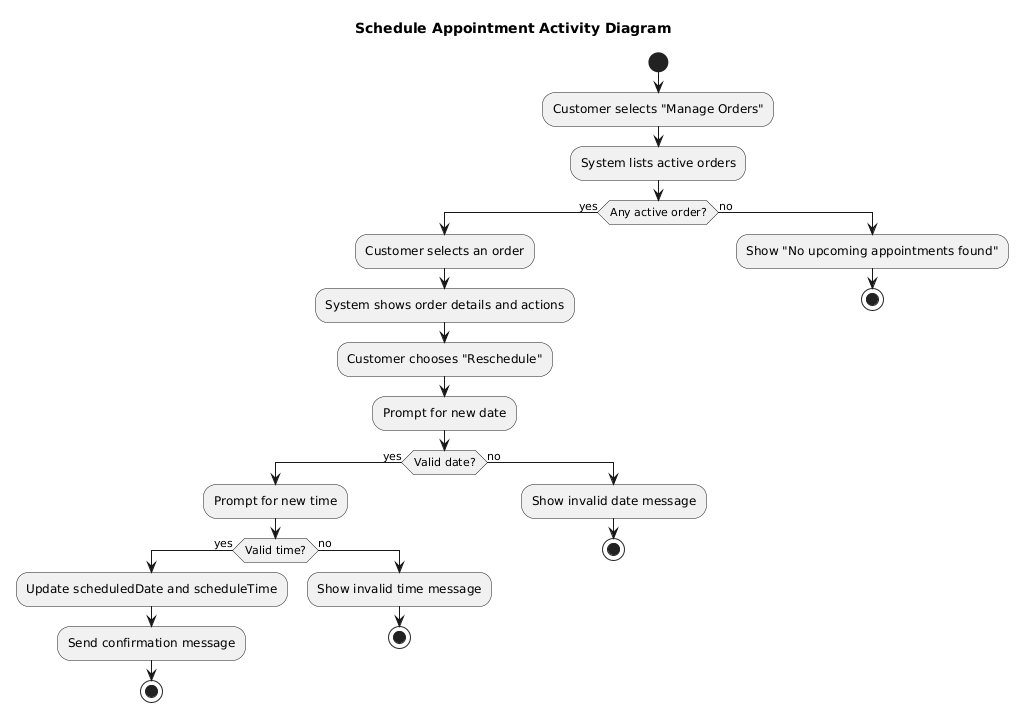

The diagram above was rendered by PlantUML. Its source (embedded in the PNG):
@startuml
title Schedule Appointment Activity Diagram

start
:Customer selects "Manage Orders";
:System lists active orders;
if (Any active order?) then (yes)
  :Customer selects an order;
  :System shows order details and actions;
  :Customer chooses "Reschedule";
  :Prompt for new date;
  if (Valid date?) then (yes)
    :Prompt for new time;
    if (Valid time?) then (yes)
      :Update scheduledDate and scheduleTime;
      :Send confirmation message;
      stop
    else (no)
      :Show invalid time message;
      stop
    endif
  else (no)
    :Show invalid date message;
    stop
  endif
else (no)
  :Show "No upcoming appointments found";
  stop
endif
@enduml